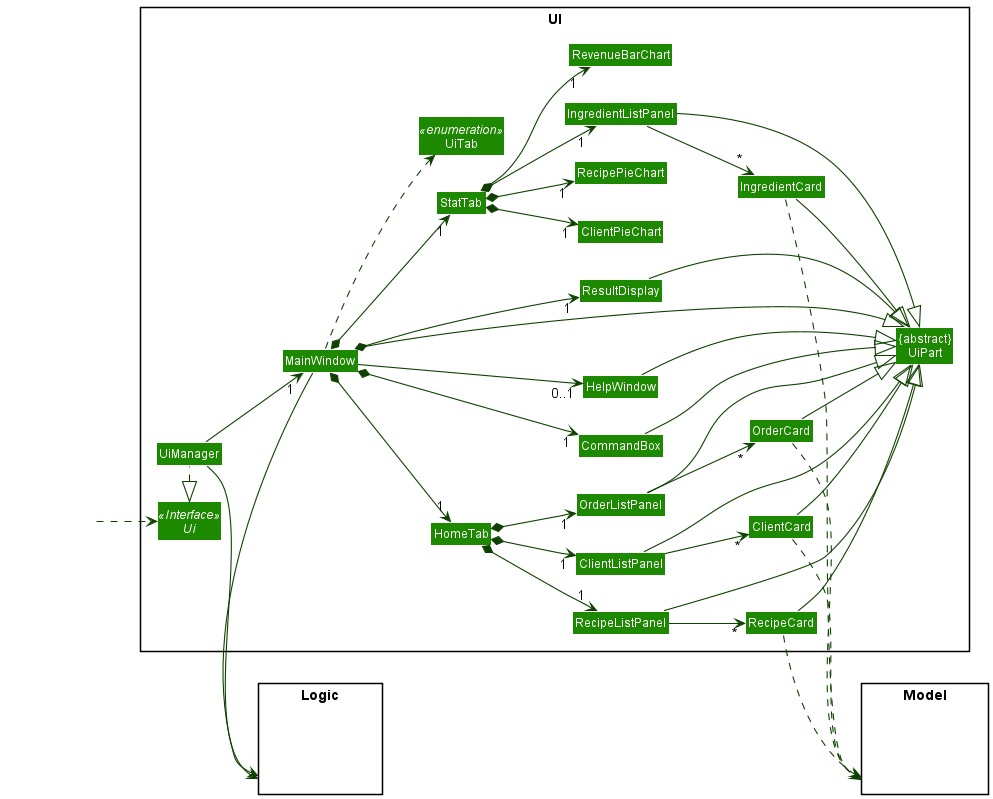

The diagram above was rendered by PlantUML. Its source (embedded in the PNG):
@startuml
!include style.puml
left to right direction
skinparam arrowThickness 1.1
skinparam arrowColor UI_COLOR_T4
skinparam classBackgroundColor UI_COLOR

package UI <<Rectangle>>{
Interface Ui <<Interface>>
Class "{abstract}\nUiPart" as UiPart
Class UiManager
Class MainWindow
Class HelpWindow
Class ResultDisplay
Class ClientListPanel
Class ClientCard
Class IngredientListPanel
Class IngredientCard
Class RecipeCard
Class OrderListPanel
Class OrderCard
Class RecipeListPanel
Class RecipeCard
Class RevenueBarChart
Class ClientPieChart
Class RecipePieChart
Class CommandBox
Class HomeTab
Class StatTab
Class UiTab <<enumeration>>
}

package Model <<Rectangle>> {
Class HiddenModel #FFFFFF
}

package Logic <<Rectangle>> {
Class HiddenLogic #FFFFFF
}

Class HiddenOutside #FFFFFF
HiddenOutside ..> Ui

UiManager .left.|> Ui
UiManager -down-> "1" MainWindow
MainWindow *-down->  "1" CommandBox
MainWindow *-down-> "1" ResultDisplay
MainWindow *-down-> "1" HomeTab
MainWindow *-down-> "1" StatTab
MainWindow --> "0..1" HelpWindow
MainWindow ..> UiTab


HomeTab *-down-> "1" ClientListPanel
HomeTab *-down-> "1" OrderListPanel
HomeTab *-down-> "1" RecipeListPanel

StatTab *-down-> "1" IngredientListPanel
StatTab *-down-> "1" RevenueBarChart
StatTab *-down-> "1" ClientPieChart
StatTab *-down-> "1" RecipePieChart

ClientListPanel -down-> "*" ClientCard
IngredientListPanel -down-> "*" IngredientCard
OrderListPanel -down-> "*" OrderCard
RecipeListPanel -down-> "*" RecipeCard

MainWindow -left-|> UiPart

ResultDisplay --|> UiPart
CommandBox --|> UiPart
ClientListPanel --|> UiPart
ClientCard --|> UiPart
IngredientListPanel --|> UiPart
IngredientCard --|> UiPart
OrderListPanel --|> UiPart
OrderCard --|> UiPart
RecipeListPanel --|> UiPart
RecipeCard --|> UiPart
HelpWindow --|> UiPart

ClientCard ..> Model
IngredientCard ..> Model
OrderCard ..> Model
RecipeCard ..> Model
UiManager -right-> Logic
MainWindow -left-> Logic

ClientListPanel -[hidden]left- HelpWindow
HelpWindow -[hidden]left- CommandBox
CommandBox -[hidden]left- ResultDisplay

MainWindow -[hidden]-|> UiPart
@enduml